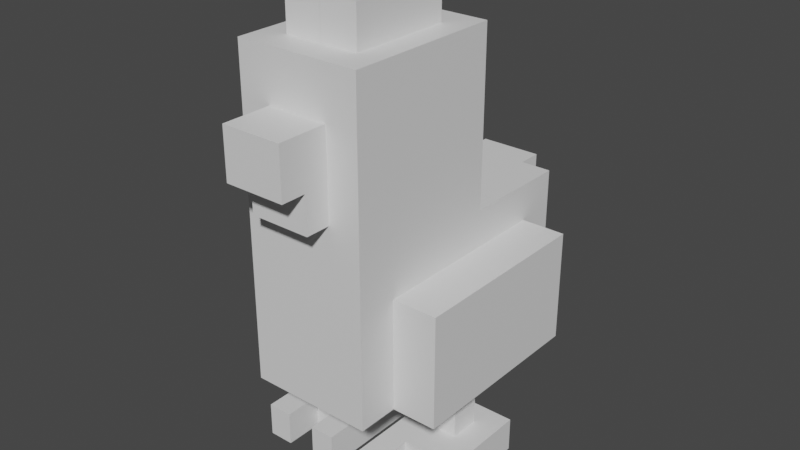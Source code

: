 # Source: crossyChicken.blend  (saved by Blender 3.6.13; exported with 4.5.12 LTS)
import bpy
from mathutils import Matrix  # noqa: F401  (used for matrix-valued properties, if any)

bpy.ops.wm.read_factory_settings(use_empty=True)
scene = bpy.context.scene
scene.name = 'Scene'

# ---- collections
col_collection = bpy.data.collections.new('Collection'); scene.collection.children.link(col_collection)

# ---- materials (node trees are filled in below, after node groups)
mat_material = bpy.data.materials.new('Material')
mat_material.alpha_threshold = 0.0
mat_material.use_transparent_shadow = False
mat_material.roughness = 0.5
mat_material.line_color = (0.0, 0.0, 0.0, 1.0)

# ---- material node trees
mat_material.use_nodes = True; mat_material.node_tree.nodes.clear()
_N = mat_material.node_tree.nodes; _L = mat_material.node_tree.links
n0 = _N.new('ShaderNodeOutputMaterial'); n0.name = 'Material Output'; n0.location = (300, 300)
n1 = _N.new('ShaderNodeBsdfPrincipled'); n1.name = 'Principled BSDF'; n1.location = (10, 300)
n1.distribution = 'GGX'
n1.subsurface_method = 'RANDOM_WALK_SKIN'
n1.inputs[3].default_value = 1.45
n1.inputs[27].default_value = (0.0, 0.0, 0.0, 1.0)
n1.inputs[28].default_value = 1.0
_L.new(n1.outputs[0], n0.inputs[0])
n0.is_active_output = True

# ---- world
world_world = bpy.data.worlds.new('World'); scene.world = world_world
world_world.use_nodes = True; world_world.node_tree.nodes.clear()
_N = world_world.node_tree.nodes; _L = world_world.node_tree.links
n0 = _N.new('ShaderNodeOutputWorld'); n0.name = 'World Output'; n0.location = (300, 300)
n1 = _N.new('ShaderNodeBackground'); n1.name = 'Background'; n1.location = (10, 300)
n1.inputs[0].default_value = (0.05088, 0.05088, 0.05088, 1.0)
_L.new(n1.outputs[0], n0.inputs[0])
n0.is_active_output = True
world_world.color = (0.05088, 0.05088, 0.05088)
world_world.use_sun_shadow = False
world_world.sun_shadow_jitter_overblur = 0.0

# ---- meshes
me_cube_001 = bpy.data.meshes.new('Cube.001')
me_cube_001.from_pydata([(1.0, 1.75, 4.0), (1.0, 1.75, -2.0), (1.0, -0.7371, 8.616), (1.0, -1.0, -2.0), (1.0, -0.4129, 8.616), (1.0, 0.625, -2.0), (1.0, -0.7371, 9.984), (1.0, -0.4129, 9.984), (1.0, 1.75, 2.5), (1.0, -1.0, 2.5), (1.0, 0.625, 2.5), (1.0, 1.337, -2.0), (1.0, -0.5875, -2.0), (1.0, 0.625, -2.0), (1.0, 1.337, 2.5), (1.0, -0.5875, 2.5), (1.0, 0.625, 2.5), (1.72, 1.337, 2.5), (1.72, 1.337, -2.0), (1.72, -0.5875, 2.5), (1.72, -0.5875, -2.0), (1.72, 0.625, -2.0), (1.72, 0.625, 2.5), (0.5, 1.75, 4.0), (0.5, 1.75, -2.0), (0.5, 1.75, 2.5), (0.5, 2.0, -2.0), (0.5, 2.0, 2.5), (0.5, 2.0, 4.0), (1.167, 0.5025, -2.023), (1.167, 0.1905, -2.023), (0.6728, 0.1905, -2.023), (0.6728, 0.5025, -2.023), (0.6728, 0.5025, -4.853), (0.6728, 0.1905, -4.853), (1.167, 0.1905, -4.853), (1.167, 0.5025, -4.853), (0.7072, -0.5, -4.6), (1.293, -0.5, -4.6), (1.167, 0.5025, -6.253), (1.167, 0.1905, -6.253), (0.6728, 0.1905, -6.253), (0.6728, 0.5025, -6.253), (0.2624, 0.5025, -4.853), (0.2624, 0.1905, -4.853), (1.578, 0.1905, -4.853), (1.578, 0.5025, -4.853), (0.2624, 0.5025, -6.253), (1.578, 0.1905, -6.253), (1.578, 0.5025, -6.253), (0.2624, 0.1905, -6.253), (0.6728, -0.575, -4.853), (0.6728, -0.575, -6.253), (1.167, -0.575, -6.253), (1.167, -0.575, -4.853), (0.2624, -0.575, -4.853), (0.2624, -0.575, -6.253), (1.578, -0.575, -6.253), (1.578, -0.575, -4.853), (0.6728, -0.175, -4.853), (1.167, -0.175, -4.853), (0.6728, -0.175, -6.253), (1.167, -0.175, -6.253), (1.167, 0.7465, -4.853), (0.6728, 0.7465, -4.853), (0.6728, 0.7465, -6.253), (1.167, 0.7465, -6.253), (0.2624, 0.7465, -6.253), (0.2624, 0.7465, -4.853), (1.578, 0.7465, -4.853), (1.578, 0.7465, -6.253), (0.486, -1.0, 7.0), (0.486, -1.0, 9.001), (0.486, -1.5, 7.0), (0.486, -1.5, 9.001), (0.486, -1.0, 7.0), (0.486, -1.25, 7.0), (0.486, -1.0, 5.5), (0.486, -1.25, 5.5), (1.0, 0.625, 4.0), (1.0, -1.0, 4.0), (0.6, 0.3308, 11.0), (0.6, -0.7058, 11.0), (1.0, -0.7371, 8.616), (1.0, -0.4129, 8.616), (1.0, -0.7371, 9.984), (1.0, -0.4129, 9.984), (0.0, 1.75, -2.0), (0.0, -1.0, 4.0), (0.0, -1.0, -2.0), (0.0, 1.75, 4.0), (0.0, 0.625, -2.0), (0.0, 0.625, 4.0), (0.0, -1.0, 11.0), (0.0, 0.625, 11.0), (0.0, 1.75, 2.5), (0.0, -1.0, 2.5), (0.0, 1.75, -2.0), (0.0, 1.75, 4.0), (0.0, 1.75, 2.5), (0.0, 2.0, -2.0), (0.0, 2.0, 4.0), (0.0, 2.0, 2.5), (0.0, -1.0, 7.0), (0.0, -1.0, 9.001), (0.0, -1.5, 7.0), (0.0, -1.5, 9.001), (0.0, -1.25, 7.0), (0.0, -1.0, 5.5), (0.0, -1.25, 5.5), (1.0, 0.625, 11.0), (1.0, -1.0, 11.0), (0.0006062, 0.3308, 11.0), (0.0006062, -0.7058, 11.0), (0.6, 0.3308, 11.0), (0.6, -0.7058, 11.0), (0.0006062, 0.3308, 11.0), (0.0006062, -0.7058, 11.0), (0.6, 0.3308, 12.6), (0.6, -0.7058, 12.6), (0.0006062, 0.3308, 12.6), (0.0006062, -0.7058, 12.6)], [], [(91, 5, 3, 89), (10, 79, 80, 9), (95, 90, 0, 8), (8, 0, 79, 10), (87, 1, 5, 91), (88, 80, 111, 93), (1, 8, 10, 5), (87, 95, 8, 1), (5, 10, 9, 3), (11, 13, 16, 14), (13, 12, 15, 16), (18, 17, 22, 21), (21, 22, 19, 20), (14, 16, 22, 17), (12, 13, 21, 20), (15, 12, 20, 19), (16, 15, 19, 22), (13, 11, 18, 21), (11, 14, 17, 18), (99, 25, 23, 98), (97, 24, 25, 99), (102, 101, 28, 27), (100, 102, 27, 26), (98, 23, 28, 101), (25, 24, 26, 27), (23, 25, 27, 28), (34, 35, 30, 31), (33, 34, 31, 32), (32, 31, 30, 29), (35, 36, 29, 30), (36, 33, 32, 29), (49, 39, 66, 70), (42, 39, 40, 41), (40, 35, 60, 62), (35, 40, 53, 54), (40, 39, 49, 48), (46, 45, 48, 49), (44, 43, 47, 50), (36, 46, 69, 63), (43, 33, 64, 68), (34, 44, 55, 51), (36, 35, 45, 46), (42, 41, 50, 47), (34, 33, 43, 44), (52, 51, 55, 56), (54, 53, 57, 58), (44, 50, 56, 55), (45, 35, 54, 58), (50, 41, 52, 56), (40, 48, 57, 53), (41, 34, 51, 52), (48, 45, 58, 57), (60, 59, 61, 62), (41, 40, 62, 61), (34, 41, 61, 59), (35, 34, 59, 60), (64, 63, 66, 65), (66, 63, 69, 70), (64, 65, 67, 68), (46, 49, 70, 69), (42, 47, 67, 65), (47, 43, 68, 67), (33, 36, 63, 64), (39, 42, 65, 66), (105, 73, 74, 106), (103, 71, 73, 105), (71, 72, 74, 73), (108, 77, 78, 109), (75, 76, 78, 77), (4, 2, 80, 79), (6, 7, 110, 111), (7, 4, 79, 110), (2, 6, 111, 80), (83, 84, 86, 85), (3, 9, 96, 89), (0, 90, 92, 79), (9, 80, 88, 96), (79, 92, 94, 110), (24, 97, 100, 26), (72, 104, 106, 74), (76, 107, 109, 78), (81, 82, 111, 110), (112, 81, 110, 94), (82, 113, 93, 111), (119, 118, 120, 121), (114, 116, 120, 118), (117, 115, 119, 121), (115, 114, 118, 119)])
_uv = me_cube_001.uv_layers.new(name='UVMap')
_uv.uv.foreach_set('vector', [0.25, 0.5875, 0.375, 0.5875, 0.375, 0.75, 0.25, 0.75, 0.5625, 0.5875, 0.625, 0.5875, 0.625, 0.75, 0.5625, 0.75, 0.5625, 0.375, 0.625, 0.375, 0.625, 0.5, 0.5625, 0.5, 0.5625, 0.5, 0.625, 0.5, 0.625, 0.5875, 0.5625, 0.5875, 0.25, 0.5, 0.375, 0.5, 0.375, 0.5875, 0.25, 0.5875, 0.625, 0.875, 0.625, 0.75, 0.625, 0.75, 0.625, 0.875, 0.375, 0.5, 0.5625, 0.5, 0.5625, 0.5875, 0.375, 0.5875, 0.375, 0.375, 0.5625, 0.375, 0.5625, 0.5, 0.375, 0.5, 0.375, 0.5875, 0.5625, 0.5875, 0.5625, 0.75, 0.375, 0.75, 0.375, 0.5, 0.375, 0.5875, 0.5625, 0.5875, 0.5625, 0.5, 0.375, 0.5875, 0.375, 0.75, 0.5625, 0.75, 0.5625, 0.5875, 0.375, 0.5, 0.5625, 0.5, 0.5625, 0.5875, 0.375, 0.5875, 0.375, 0.5875, 0.5625, 0.5875, 0.5625, 0.75, 0.375, 0.75, 0.5625, 0.5, 0.5625, 0.5875, 0.5625, 0.5875, 0.5625, 0.5, 0.375, 0.75, 0.375, 0.5875, 0.375, 0.5875, 0.375, 0.75, 0.5625, 0.75, 0.375, 0.75, 0.375, 0.75, 0.5625, 0.75, 0.5625, 0.5875, 0.5625, 0.75, 0.5625, 0.75, 0.5625, 0.5875, 0.375, 0.5875, 0.375, 0.5, 0.375, 0.5, 0.375, 0.5875, 0.375, 0.5, 0.5625, 0.5, 0.5625, 0.5, 0.375, 0.5, 0.5625, 0.375, 0.5625, 0.5, 0.625, 0.5, 0.625, 0.375, 0.375, 0.375, 0.375, 0.5, 0.5625, 0.5, 0.5625, 0.375, 0.5625, 0.375, 0.625, 0.375, 0.625, 0.5, 0.5625, 0.5, 0.375, 0.375, 0.5625, 0.375, 0.5625, 0.5, 0.375, 0.5, 0.625, 0.375, 0.625, 0.5, 0.625, 0.5, 0.625, 0.375, 0.5625, 0.5, 0.375, 0.5, 0.375, 0.5, 0.5625, 0.5, 0.625, 0.5, 0.5625, 0.5, 0.5625, 0.5, 0.625, 0.5, 0.125, 0.75, 0.375, 0.75, 0.375, 0.75, 0.125, 0.75, 0.125, 0.5875, 0.125, 0.75, 0.125, 0.75, 0.125, 0.5875, 0.125, 0.5875, 0.125, 0.75, 0.375, 0.75, 0.375, 0.5875, 0.375, 0.75, 0.375, 0.5875, 0.375, 0.5875, 0.375, 0.75, 0.375, 0.5875, 0.125, 0.5875, 0.125, 0.5875, 0.375, 0.5875, 0.375, 0.5875, 0.375, 0.5875, 0.375, 0.5875, 0.375, 0.5875, 0.125, 0.5875, 0.375, 0.5875, 0.375, 0.75, 0.125, 0.75, 0.375, 0.75, 0.375, 0.75, 0.375, 0.75, 0.375, 0.75, 0.375, 0.75, 0.375, 0.75, 0.375, 0.75, 0.375, 0.75, 0.375, 0.75, 0.375, 0.5875, 0.375, 0.5875, 0.375, 0.75, 0.375, 0.5875, 0.375, 0.75, 0.375, 0.75, 0.375, 0.5875, 0.125, 0.75, 0.125, 0.5875, 0.125, 0.5875, 0.125, 0.75, 0.375, 0.5875, 0.375, 0.5875, 0.375, 0.5875, 0.375, 0.5875, 0.125, 0.5875, 0.125, 0.5875, 0.125, 0.5875, 0.125, 0.5875, 0.125, 0.75, 0.125, 0.75, 0.125, 0.75, 0.125, 0.75, 0.375, 0.5875, 0.375, 0.75, 0.375, 0.75, 0.375, 0.5875, 0.125, 0.5875, 0.125, 0.75, 0.125, 0.75, 0.125, 0.5875, 0.125, 0.75, 0.125, 0.5875, 0.125, 0.5875, 0.125, 0.75, 0.125, 0.75, 0.125, 0.75, 0.125, 0.75, 0.125, 0.75, 0.375, 0.75, 0.375, 0.75, 0.375, 0.75, 0.375, 0.75, 0.125, 0.75, 0.125, 0.75, 0.125, 0.75, 0.125, 0.75, 0.375, 0.75, 0.375, 0.75, 0.375, 0.75, 0.375, 0.75, 0.125, 0.75, 0.125, 0.75, 0.125, 0.75, 0.125, 0.75, 0.375, 0.75, 0.375, 0.75, 0.375, 0.75, 0.375, 0.75, 0.125, 0.75, 0.125, 0.75, 0.125, 0.75, 0.125, 0.75, 0.375, 0.75, 0.375, 0.75, 0.375, 0.75, 0.375, 0.75, 0.375, 0.75, 0.125, 0.75, 0.125, 0.75, 0.375, 0.75, 0.125, 0.75, 0.375, 0.75, 0.375, 0.75, 0.125, 0.75, 0.125, 0.75, 0.125, 0.75, 0.125, 0.75, 0.125, 0.75, 0.375, 0.75, 0.125, 0.75, 0.125, 0.75, 0.375, 0.75, 0.125, 0.5875, 0.375, 0.5875, 0.375, 0.5875, 0.125, 0.5875, 0.375, 0.5875, 0.375, 0.5875, 0.375, 0.5875, 0.375, 0.5875, 0.125, 0.5875, 0.125, 0.5875, 0.125, 0.5875, 0.125, 0.5875, 0.375, 0.5875, 0.375, 0.5875, 0.375, 0.5875, 0.375, 0.5875, 0.125, 0.5875, 0.125, 0.5875, 0.125, 0.5875, 0.125, 0.5875, 0.125, 0.5875, 0.125, 0.5875, 0.125, 0.5875, 0.125, 0.5875, 0.125, 0.5875, 0.375, 0.5875, 0.375, 0.5875, 0.125, 0.5875, 0.375, 0.5875, 0.125, 0.5875, 0.125, 0.5875, 0.375, 0.5875, 0.625, 0.875, 0.625, 0.75, 0.625, 0.75, 0.625, 0.875, 0.625, 0.875, 0.625, 0.75, 0.625, 0.75, 0.625, 0.875, 0.625, 0.75, 0.625, 0.75, 0.625, 0.75, 0.625, 0.75, 0.625, 0.875, 0.625, 0.75, 0.625, 0.75, 0.625, 0.875, 0.625, 0.75, 0.625, 0.75, 0.625, 0.75, 0.625, 0.75, 0.625, 0.6525, 0.625, 0.685, 0.625, 0.75, 0.625, 0.5875, 0.625, 0.685, 0.625, 0.6525, 0.625, 0.5875, 0.625, 0.75, 0.625, 0.6525, 0.625, 0.6525, 0.625, 0.5875, 0.625, 0.5875, 0.625, 0.685, 0.625, 0.685, 0.625, 0.75, 0.625, 0.75, 0.625, 0.685, 0.625, 0.6525, 0.625, 0.6525, 0.625, 0.685, 0.375, 0.75, 0.5625, 0.75, 0.5625, 0.875, 0.375, 0.875, 0.625, 0.5, 0.75, 0.5, 0.75, 0.5875, 0.625, 0.5875, 0.5625, 0.75, 0.625, 0.75, 0.625, 0.875, 0.5625, 0.875, 0.625, 0.5875, 0.75, 0.5875, 0.75, 0.5875, 0.625, 0.5875, 0.375, 0.5, 0.375, 0.375, 0.375, 0.375, 0.375, 0.5, 0.625, 0.75, 0.625, 0.875, 0.625, 0.875, 0.625, 0.75, 0.625, 0.75, 0.625, 0.875, 0.625, 0.875, 0.625, 0.75, 0.6546, 0.6112, 0.6546, 0.7263, 0.625, 0.75, 0.625, 0.5875, 0.7204, 0.6112, 0.6546, 0.6112, 0.625, 0.5875, 0.75, 0.5875, 0.6546, 0.7263, 0.7204, 0.7263, 0.75, 0.75, 0.625, 0.75, 0.6546, 0.7263, 0.6546, 0.6112, 0.7204, 0.6112, 0.7204, 0.7263, 0.6546, 0.6112, 0.7204, 0.6112, 0.7204, 0.6112, 0.6546, 0.6112, 0.7204, 0.7263, 0.6546, 0.7263, 0.6546, 0.7263, 0.7204, 0.7263, 0.6546, 0.7263, 0.6546, 0.6112, 0.6546, 0.6112, 0.6546, 0.7263])
_ca = me_cube_001.color_attributes.new('Attribute', 'BYTE_COLOR', 'CORNER')
_ca.data.foreach_set('color', [1.0, 1.0, 1.0, 1.0, 1.0, 1.0, 1.0, 1.0, 1.0, 1.0, 1.0, 1.0, 1.0, 1.0, 1.0, 1.0, 1.0, 1.0, 1.0, 1.0, 1.0, 1.0, 1.0, 1.0, 1.0, 1.0, 1.0, 1.0, 1.0, 1.0, 1.0, 1.0, 1.0, 1.0, 1.0, 1.0, 1.0, 1.0, 1.0, 1.0, 1.0, 1.0, 1.0, 1.0, 1.0, 1.0, 1.0, 1.0, 1.0, 1.0, 1.0, 1.0, 1.0, 1.0, 1.0, 1.0, 1.0, 1.0, 1.0, 1.0, 1.0, 1.0, 1.0, 1.0, 1.0, 1.0, 1.0, 1.0, 1.0, 1.0, 1.0, 1.0, 1.0, 1.0, 1.0, 1.0, 1.0, 1.0, 1.0, 1.0, 1.0, 1.0, 1.0, 1.0, 1.0, 1.0, 1.0, 1.0, 1.0, 1.0, 1.0, 1.0, 1.0, 1.0, 1.0, 1.0, 1.0, 1.0, 1.0, 1.0, 1.0, 1.0, 1.0, 1.0, 1.0, 1.0, 1.0, 1.0, 1.0, 1.0, 1.0, 1.0, 1.0, 1.0, 1.0, 1.0, 1.0, 1.0, 1.0, 1.0, 1.0, 1.0, 1.0, 1.0, 1.0, 1.0, 1.0, 1.0, 1.0, 1.0, 1.0, 1.0, 1.0, 1.0, 1.0, 1.0, 1.0, 1.0, 1.0, 1.0, 1.0, 1.0, 1.0, 1.0, 1.0, 1.0, 1.0, 1.0, 1.0, 1.0, 1.0, 1.0, 1.0, 1.0, 1.0, 1.0, 1.0, 1.0, 1.0, 1.0, 1.0, 1.0, 1.0, 1.0, 1.0, 1.0, 1.0, 1.0, 1.0, 1.0, 1.0, 1.0, 1.0, 1.0, 1.0, 1.0, 1.0, 1.0, 1.0, 1.0, 1.0, 1.0, 1.0, 1.0, 1.0, 1.0, 1.0, 1.0, 1.0, 1.0, 1.0, 1.0, 1.0, 1.0, 1.0, 1.0, 1.0, 1.0, 1.0, 1.0, 1.0, 1.0, 1.0, 1.0, 1.0, 1.0, 1.0, 1.0, 1.0, 1.0, 1.0, 1.0, 1.0, 1.0, 1.0, 1.0, 1.0, 1.0, 1.0, 1.0, 1.0, 1.0, 1.0, 1.0, 1.0, 1.0, 1.0, 1.0, 1.0, 1.0, 1.0, 1.0, 1.0, 1.0, 1.0, 1.0, 1.0, 1.0, 1.0, 1.0, 1.0, 1.0, 1.0, 1.0, 1.0, 1.0, 1.0, 1.0, 1.0, 1.0, 1.0, 1.0, 1.0, 1.0, 1.0, 1.0, 1.0, 1.0, 1.0, 1.0, 1.0, 1.0, 1.0, 1.0, 1.0, 1.0, 1.0, 1.0, 1.0, 1.0, 1.0, 1.0, 1.0, 1.0, 1.0, 1.0, 1.0, 1.0, 1.0, 1.0, 1.0, 1.0, 1.0, 1.0, 1.0, 1.0, 1.0, 1.0, 1.0, 1.0, 1.0, 1.0, 1.0, 1.0, 1.0, 1.0, 1.0, 1.0, 1.0, 1.0, 1.0, 1.0, 1.0, 1.0, 1.0, 1.0, 1.0, 1.0, 1.0, 1.0, 1.0, 1.0, 1.0, 1.0, 1.0, 1.0, 1.0, 1.0, 1.0, 1.0, 1.0, 1.0, 1.0, 1.0, 1.0, 1.0, 1.0, 1.0, 1.0, 1.0, 1.0, 1.0, 1.0, 1.0, 1.0, 1.0, 1.0, 1.0, 1.0, 1.0, 1.0, 1.0, 1.0, 1.0, 1.0, 1.0, 1.0, 1.0, 1.0, 1.0, 1.0, 1.0, 1.0, 1.0, 1.0, 1.0, 1.0, 1.0, 1.0, 1.0, 1.0, 1.0, 1.0, 1.0, 1.0, 1.0, 1.0, 1.0, 1.0, 1.0, 1.0, 1.0, 1.0, 1.0, 1.0, 1.0, 1.0, 1.0, 1.0, 1.0, 1.0, 1.0, 1.0, 1.0, 1.0, 1.0, 1.0, 1.0, 1.0, 1.0, 1.0, 1.0, 1.0, 1.0, 1.0, 1.0, 1.0, 1.0, 1.0, 1.0, 1.0, 1.0, 1.0, 1.0, 1.0, 1.0, 1.0, 1.0, 1.0, 1.0, 1.0, 1.0, 1.0, 1.0, 1.0, 1.0, 0.5457, 0.1356, 0.02843, 1.0, 0.5457, 0.1356, 0.02843, 1.0, 0.5457, 0.1356, 0.02843, 1.0, 0.5457, 0.1356, 0.02843, 1.0, 0.5457, 0.1356, 0.02843, 1.0, 0.5457, 0.1356, 0.02843, 1.0, 0.5457, 0.1356, 0.02843, 1.0, 0.5457, 0.1356, 0.02843, 1.0, 0.5457, 0.1356, 0.02843, 1.0, 0.5457, 0.1356, 0.02843, 1.0, 0.5457, 0.1356, 0.02843, 1.0, 0.5457, 0.1356, 0.02843, 1.0, 0.5457, 0.1356, 0.02843, 1.0, 0.5457, 0.1356, 0.02843, 1.0, 0.5457, 0.1356, 0.02843, 1.0, 0.5457, 0.1356, 0.02843, 1.0, 0.5457, 0.1356, 0.02843, 1.0, 0.5457, 0.1356, 0.02843, 1.0, 0.5457, 0.1356, 0.02843, 1.0, 0.5457, 0.1356, 0.02843, 1.0, 0.5457, 0.1356, 0.02843, 1.0, 0.5457, 0.1356, 0.02843, 1.0, 0.5457, 0.1356, 0.02843, 1.0, 0.5457, 0.1356, 0.02843, 1.0, 0.5457, 0.1356, 0.02843, 1.0, 0.5457, 0.1356, 0.02843, 1.0, 0.5457, 0.1356, 0.02843, 1.0, 0.5457, 0.1356, 0.02843, 1.0, 0.5457, 0.1356, 0.02843, 1.0, 0.5457, 0.1356, 0.02843, 1.0, 0.5457, 0.1356, 0.02843, 1.0, 0.5457, 0.1356, 0.02843, 1.0, 0.5457, 0.1356, 0.02843, 1.0, 0.5457, 0.1356, 0.02843, 1.0, 0.5457, 0.1356, 0.02843, 1.0, 0.5457, 0.1356, 0.02843, 1.0, 0.5457, 0.1356, 0.02843, 1.0, 0.5457, 0.1356, 0.02843, 1.0, 0.5457, 0.1356, 0.02843, 1.0, 0.5457, 0.1356, 0.02843, 1.0, 0.5457, 0.1356, 0.02843, 1.0, 0.5583, 0.1301, 0.02732, 1.0, 0.5457, 0.1356, 0.02843, 1.0, 0.5457, 0.1356, 0.02843, 1.0, 0.5457, 0.1356, 0.02843, 1.0, 0.5457, 0.1356, 0.02843, 1.0, 0.5457, 0.1356, 0.02843, 1.0, 0.5457, 0.1356, 0.02843, 1.0, 0.5457, 0.1356, 0.02843, 1.0, 0.5457, 0.1356, 0.02843, 1.0, 0.5457, 0.1356, 0.02843, 1.0, 0.5457, 0.1356, 0.02843, 1.0, 0.5457, 0.1356, 0.02843, 1.0, 0.5457, 0.1356, 0.02843, 1.0, 0.5457, 0.1356, 0.02843, 1.0, 0.5457, 0.1356, 0.02843, 1.0, 0.5457, 0.1356, 0.02843, 1.0, 0.5457, 0.1356, 0.02843, 1.0, 0.5457, 0.1356, 0.02843, 1.0, 0.5457, 0.1356, 0.02843, 1.0, 0.5457, 0.1356, 0.02843, 1.0, 0.5457, 0.1356, 0.02843, 1.0, 0.5583, 0.1301, 0.02732, 1.0, 0.5457, 0.1356, 0.02843, 1.0, 0.5457, 0.1356, 0.02843, 1.0, 0.5457, 0.1356, 0.02843, 1.0, 0.5457, 0.1356, 0.02843, 1.0, 0.5457, 0.1356, 0.02843, 1.0, 0.5457, 0.1356, 0.02843, 1.0, 0.5457, 0.1356, 0.02843, 1.0, 0.5457, 0.1356, 0.02843, 1.0, 0.5457, 0.1356, 0.02843, 1.0, 0.5457, 0.1356, 0.02843, 1.0, 0.5457, 0.1356, 0.02843, 1.0, 0.5457, 0.1356, 0.02843, 1.0, 0.5457, 0.1356, 0.02843, 1.0, 0.5457, 0.1356, 0.02843, 1.0, 0.5457, 0.1356, 0.02843, 1.0, 0.5457, 0.1356, 0.02843, 1.0, 0.552, 0.1329, 0.02843, 1.0, 0.5457, 0.1356, 0.02843, 1.0, 0.5457, 0.1356, 0.02843, 1.0, 0.5457, 0.1356, 0.02843, 1.0, 0.5457, 0.1356, 0.02843, 1.0, 0.5583, 0.1301, 0.02732, 1.0, 0.5457, 0.1356, 0.02843, 1.0, 0.5457, 0.1356, 0.02843, 1.0, 0.552, 0.1329, 0.02843, 1.0, 0.5457, 0.1356, 0.02843, 1.0, 0.5457, 0.1356, 0.02843, 1.0, 0.5457, 0.1356, 0.02843, 1.0, 0.5457, 0.1356, 0.02843, 1.0, 0.5457, 0.1356, 0.02843, 1.0, 0.5457, 0.1356, 0.02843, 1.0, 0.5457, 0.1356, 0.02843, 1.0, 0.5457, 0.1356, 0.02843, 1.0, 0.5457, 0.1356, 0.02843, 1.0, 0.5457, 0.1356, 0.02843, 1.0, 0.5457, 0.1356, 0.02843, 1.0, 0.5457, 0.1356, 0.02843, 1.0, 0.5457, 0.1356, 0.02843, 1.0, 0.5583, 0.1301, 0.02732, 1.0, 0.552, 0.1329, 0.02843, 1.0, 0.5457, 0.1356, 0.02843, 1.0, 0.5457, 0.1356, 0.02843, 1.0, 0.5457, 0.1356, 0.02843, 1.0, 0.5457, 0.1356, 0.02843, 1.0, 0.5457, 0.1356, 0.02843, 1.0, 0.5457, 0.1356, 0.02843, 1.0, 0.5457, 0.1356, 0.02843, 1.0, 0.5457, 0.1356, 0.02843, 1.0, 0.5457, 0.1356, 0.02843, 1.0, 0.5457, 0.1356, 0.02843, 1.0, 0.5457, 0.1356, 0.02843, 1.0, 0.5457, 0.1356, 0.02843, 1.0, 0.5457, 0.1356, 0.02843, 1.0, 0.5457, 0.1356, 0.02843, 1.0, 0.5457, 0.1356, 0.02843, 1.0, 0.5457, 0.1356, 0.02843, 1.0, 0.5457, 0.1356, 0.02843, 1.0, 0.5457, 0.1356, 0.02843, 1.0, 0.5457, 0.1356, 0.02843, 1.0, 0.5457, 0.1356, 0.02843, 1.0, 0.5457, 0.1356, 0.02843, 1.0, 0.5457, 0.1356, 0.02843, 1.0, 0.5457, 0.1356, 0.02843, 1.0, 0.5457, 0.1356, 0.02843, 1.0, 0.5457, 0.1356, 0.02843, 1.0, 0.5457, 0.1356, 0.02843, 1.0, 0.5457, 0.1356, 0.02843, 1.0, 0.5457, 0.1356, 0.02843, 1.0, 0.5457, 0.1356, 0.02843, 1.0, 0.5457, 0.1356, 0.02843, 1.0, 0.5457, 0.1356, 0.02843, 1.0, 0.5457, 0.1356, 0.02843, 1.0, 0.5457, 0.1356, 0.02843, 1.0, 0.5457, 0.1356, 0.02843, 1.0, 0.5457, 0.1356, 0.02843, 1.0, 0.5457, 0.1356, 0.02843, 1.0, 0.5457, 0.1356, 0.02843, 1.0, 0.5457, 0.1356, 0.02843, 1.0, 0.5457, 0.1356, 0.02843, 1.0, 0.5457, 0.1356, 0.02843, 1.0, 0.5457, 0.1356, 0.02843, 1.0, 0.5457, 0.1356, 0.02843, 1.0, 0.5457, 0.1356, 0.02843, 1.0, 0.5457, 0.1356, 0.02843, 1.0, 0.5457, 0.1356, 0.02843, 1.0, 0.5457, 0.1356, 0.02843, 1.0, 0.5457, 0.1356, 0.02843, 1.0, 0.5457, 0.1356, 0.02843, 1.0, 0.5457, 0.1356, 0.02843, 1.0, 0.6584, 0.147, 0.008023, 1.0, 0.6584, 0.147, 0.008023, 1.0, 0.6654, 0.1529, 0.01298, 1.0, 0.6654, 0.15, 0.01033, 1.0, 0.6584, 0.147, 0.008568, 1.0, 0.6584, 0.147, 0.008023, 1.0, 0.6584, 0.147, 0.008023, 1.0, 0.6584, 0.147, 0.008023, 1.0, 0.6584, 0.147, 0.008023, 1.0, 0.6584, 0.147, 0.008568, 1.0, 0.6654, 0.1529, 0.01298, 1.0, 0.6584, 0.147, 0.008023, 1.0, 0.6584, 0.07036, 0.05613, 1.0, 0.6584, 0.07036, 0.05613, 1.0, 0.6584, 0.07036, 0.05613, 1.0, 0.6584, 0.07036, 0.05613, 1.0, 0.6584, 0.07036, 0.05613, 1.0, 0.6584, 0.07036, 0.05613, 1.0, 0.6584, 0.07036, 0.05613, 1.0, 0.6584, 0.07036, 0.05613, 1.0, 1.0, 1.0, 1.0, 1.0, 1.0, 1.0, 1.0, 1.0, 1.0, 1.0, 1.0, 1.0, 1.0, 1.0, 1.0, 1.0, 1.0, 1.0, 1.0, 1.0, 1.0, 1.0, 1.0, 1.0, 1.0, 1.0, 1.0, 1.0, 1.0, 1.0, 1.0, 1.0, 1.0, 1.0, 1.0, 1.0, 1.0, 1.0, 1.0, 1.0, 1.0, 1.0, 1.0, 1.0, 1.0, 1.0, 1.0, 1.0, 1.0, 1.0, 1.0, 1.0, 1.0, 1.0, 1.0, 1.0, 1.0, 1.0, 1.0, 1.0, 1.0, 1.0, 1.0, 1.0, 0.0, 0.0, 0.0, 1.0, 0.0, 0.0, 0.0, 1.0, 0.0, 0.0, 0.0, 1.0, 0.0, 0.0, 0.0, 1.0, 1.0, 1.0, 1.0, 1.0, 1.0, 1.0, 1.0, 1.0, 1.0, 1.0, 1.0, 1.0, 1.0, 1.0, 1.0, 1.0, 1.0, 1.0, 1.0, 1.0, 1.0, 1.0, 1.0, 1.0, 1.0, 1.0, 1.0, 1.0, 1.0, 1.0, 1.0, 1.0, 1.0, 1.0, 1.0, 1.0, 1.0, 1.0, 1.0, 1.0, 1.0, 1.0, 1.0, 1.0, 1.0, 1.0, 1.0, 1.0, 1.0, 1.0, 1.0, 1.0, 1.0, 1.0, 1.0, 1.0, 1.0, 1.0, 1.0, 1.0, 1.0, 1.0, 1.0, 1.0, 1.0, 1.0, 1.0, 1.0, 1.0, 1.0, 1.0, 1.0, 1.0, 1.0, 1.0, 1.0, 1.0, 1.0, 1.0, 1.0, 0.6584, 0.147, 0.008568, 1.0, 0.6584, 0.147, 0.008568, 1.0, 0.6654, 0.15, 0.01033, 1.0, 0.6654, 0.1529, 0.01298, 1.0, 0.6584, 0.07036, 0.05613, 1.0, 0.6584, 0.07036, 0.05613, 1.0, 0.6584, 0.07036, 0.05613, 1.0, 0.6584, 0.07036, 0.05613, 1.0, 1.0, 1.0, 1.0, 1.0, 1.0, 1.0, 1.0, 1.0, 1.0, 1.0, 1.0, 1.0, 1.0, 1.0, 1.0, 1.0, 1.0, 1.0, 1.0, 1.0, 1.0, 1.0, 1.0, 1.0, 1.0, 1.0, 1.0, 1.0, 1.0, 1.0, 1.0, 1.0, 1.0, 1.0, 1.0, 1.0, 1.0, 1.0, 1.0, 1.0, 1.0, 1.0, 1.0, 1.0, 1.0, 1.0, 1.0, 1.0, 0.5457, 0.08866, 0.07619, 1.0, 0.552, 0.09531, 0.08228, 1.0, 0.5457, 0.08866, 0.07619, 1.0, 0.5583, 0.1022, 0.08866, 1.0, 0.5457, 0.08866, 0.07619, 1.0, 0.5457, 0.08866, 0.07619, 1.0, 0.5457, 0.08866, 0.07619, 1.0, 0.552, 0.09531, 0.08228, 1.0, 0.5647, 0.1248, 0.1119, 1.0, 0.5457, 0.08866, 0.07619, 1.0, 0.5457, 0.08866, 0.07619, 1.0, 0.5583, 0.1022, 0.08866, 1.0, 0.5457, 0.08866, 0.07619, 1.0, 0.5457, 0.08866, 0.07619, 1.0, 0.552, 0.09531, 0.08228, 1.0, 0.5457, 0.08866, 0.07619, 1.0])
me_cube_001.materials.append(mat_material)
me_cube_001.use_mirror_vertex_groups = False
me_cube_001.use_paint_bone_selection = False
me_cube_001.use_paint_mask_vertex = True
me_cube_001.update()

# ---- objects
ob_cube_001 = bpy.data.objects.new('Cube.001', me_cube_001)

# ---- transforms, parenting, visibility, modifiers, constraints
ob_cube_001.location = (11.5, 0.0, 6.26)
ob_cube_001.scale = (2.5, 4.0, 1.0)
ob_cube_001.lock_rotations_4d = False
ob_cube_001.empty_display_type = 'ARROWS'
ob_cube_001.lineart.crease_threshold = 0.0
_m = ob_cube_001.modifiers.new('Mirror', 'MIRROR')

# ---- collection membership
col_collection.objects.link(ob_cube_001)

# ---- scene / render settings (as saved in the file)
scene.frame_start = 1; scene.frame_end = 250; scene.frame_set(1)
scene.render.engine = 'BLENDER_EEVEE_NEXT'
scene.cycles.sampling_pattern = 'TABULATED_SOBOL'
scene.view_settings.view_transform = 'Filmic'
bpy.context.view_layer.update()

# ---- added for rendering (the .blend has no active camera and no usable light): camera, sun
cam_auto = bpy.data.cameras.new('AutoCamera')
cam_auto.lens = 50.0
cam_auto.sensor_width = 36.0
cam_auto.clip_end = 1000.0
ob_auto_camera = bpy.data.objects.new('AutoCamera', cam_auto)
scene.collection.objects.link(ob_auto_camera)
ob_auto_camera.location = (34.6379, -26.7655, 27.9438)
ob_auto_camera.rotation_euler = (1.09748, -7.21219e-08, 0.694738)
scene.camera = ob_auto_camera
light_auto_sun = bpy.data.lights.new('AutoSun', 'SUN')
light_auto_sun.energy = 3.0
light_auto_sun.angle = 0.0523599
ob_auto_sun = bpy.data.objects.new('AutoSun', light_auto_sun)
scene.collection.objects.link(ob_auto_sun)
ob_auto_sun.rotation_euler = (0.872665, 0.174533, 0.523599)
bpy.context.view_layer.update()
